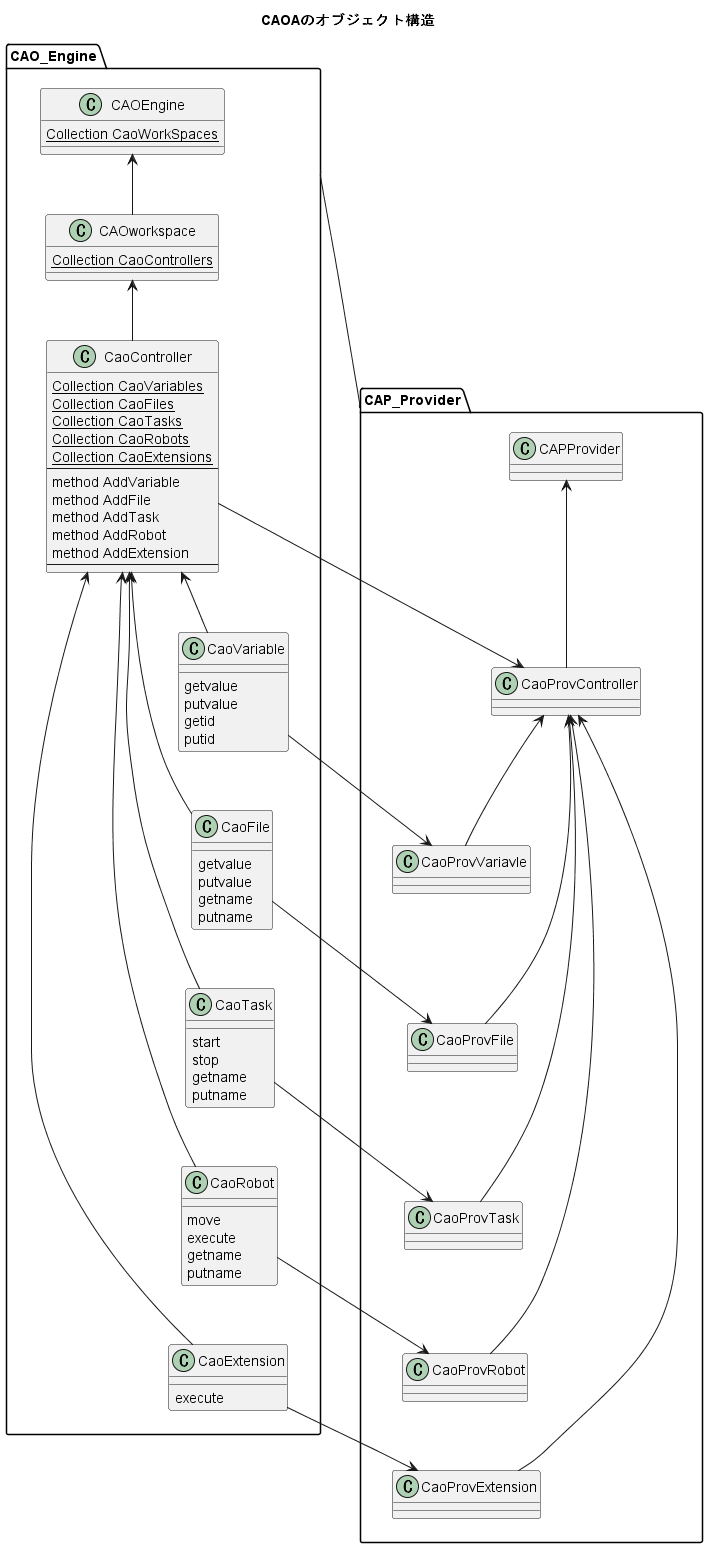

The diagram above was rendered by PlantUML. Its source (embedded in the PNG):
@startuml
title CAOAのオブジェクト構造
package CAO_Engine {
    class CAOEngine {
    {static} Collection CaoWorkSpaces
    }

    class CAOworkspace {
    {static} Collection CaoControllers
    }

    class CaoController {
    {static} Collection CaoVariables
    {static} Collection CaoFiles
    {static} Collection CaoTasks
    {static} Collection CaoRobots
    {static} Collection CaoExtensions
    --
    method AddVariable
    method AddFile
    method AddTask
    method AddRobot
    method AddExtension
    --
    }

    class CaoVariable{
    {method} getvalue
    {method} putvalue
    {method} getid
    {method} putid
    }
    class CaoFile{
    {method} getvalue
    {method} putvalue
    {method} getname
    {method} putname
    }
    class CaoTask{
    {method} start
    {method} stop
    {method} getname
    {method} putname
    }
    class CaoRobot{
    {method} move
    {method} execute
    {method} getname
    {method} putname
    }
    class CaoExtension{
    {method} execute
    }
}

package CAP_Provider{
    class CAPProvider{
    }
    class CaoProvController{
    }
    class CaoProvVariavle{
    }
    class CaoProvFile{
    }
    class CaoProvTask{
    }
    class CaoProvRobot{
    }
    class CaoProvExtension{
    }
}

CAOEngine <-- CAOworkspace
CAOworkspace <-- CaoController
CaoController <-- CaoVariable
CaoController <-- CaoFile
CaoController <-- CaoTask
CaoController <-- CaoRobot
CaoController <-- CaoExtension
CaoVariable -[hidden]- CaoFile
CaoFile -[hidden]- CaoTask
CaoTask -[hidden]- CaoRobot
CaoRobot -[hidden]- CaoExtension

CAO_Engine -right- CAP_Provider

CAPProvider <-- CaoProvController
CaoProvController <-- CaoProvVariavle
CaoProvController <-- CaoProvFile
CaoProvController <-- CaoProvTask
CaoProvController <-- CaoProvRobot
CaoProvController <-- CaoProvExtension

CaoProvController -[hidden]- CaoProvVariavle
CaoProvVariavle -[hidden]- CaoProvFile
CaoProvFile -[hidden]- CaoProvTask
CaoProvTask -[hidden]- CaoProvRobot
CaoProvRobot -[hidden]- CaoProvExtension

CaoController --> CaoProvController
CaoVariable --> CaoProvVariavle
CaoFile --> CaoProvFile
CaoTask --> CaoProvTask
CaoRobot --> CaoProvRobot
CaoExtension --> CaoProvExtension

@enduml